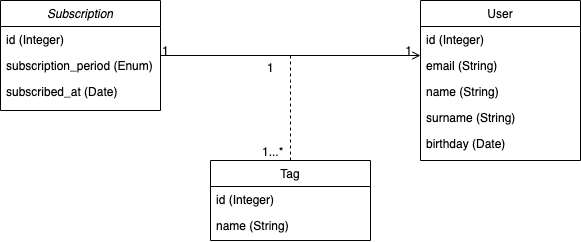

The diagram above was exported from draw.io. Its source (the exported page's mxGraphModel, read from the mxfile embedded in the PNG):
<mxGraphModel dx="874" dy="554" grid="1" gridSize="10" guides="1" tooltips="1" connect="1" arrows="1" fold="1" page="1" pageScale="1" pageWidth="827" pageHeight="1169" math="0" shadow="0">
  <root>
    <mxCell id="WIyWlLk6GJQsqaUBKTNV-0" />
    <mxCell id="WIyWlLk6GJQsqaUBKTNV-1" parent="WIyWlLk6GJQsqaUBKTNV-0" />
    <mxCell id="zkfFHV4jXpPFQw0GAbJ--0" value="Subscription" style="swimlane;fontStyle=2;align=center;verticalAlign=top;childLayout=stackLayout;horizontal=1;startSize=26;horizontalStack=0;resizeParent=1;resizeLast=0;collapsible=1;marginBottom=0;rounded=0;shadow=0;strokeWidth=1;" parent="WIyWlLk6GJQsqaUBKTNV-1" vertex="1">
      <mxGeometry x="160" y="120" width="160" height="110" as="geometry">
        <mxRectangle x="230" y="140" width="160" height="26" as="alternateBounds" />
      </mxGeometry>
    </mxCell>
    <mxCell id="zkfFHV4jXpPFQw0GAbJ--1" value="id (Integer)" style="text;align=left;verticalAlign=top;spacingLeft=4;spacingRight=4;overflow=hidden;rotatable=0;points=[[0,0.5],[1,0.5]];portConstraint=eastwest;" parent="zkfFHV4jXpPFQw0GAbJ--0" vertex="1">
      <mxGeometry y="26" width="160" height="26" as="geometry" />
    </mxCell>
    <mxCell id="zkfFHV4jXpPFQw0GAbJ--2" value="subscription_period (Enum)" style="text;align=left;verticalAlign=top;spacingLeft=4;spacingRight=4;overflow=hidden;rotatable=0;points=[[0,0.5],[1,0.5]];portConstraint=eastwest;rounded=0;shadow=0;html=0;" parent="zkfFHV4jXpPFQw0GAbJ--0" vertex="1">
      <mxGeometry y="52" width="160" height="26" as="geometry" />
    </mxCell>
    <mxCell id="zkfFHV4jXpPFQw0GAbJ--5" value="subscribed_at (Date)" style="text;align=left;verticalAlign=top;spacingLeft=4;spacingRight=4;overflow=hidden;rotatable=0;points=[[0,0.5],[1,0.5]];portConstraint=eastwest;" parent="zkfFHV4jXpPFQw0GAbJ--0" vertex="1">
      <mxGeometry y="78" width="160" height="26" as="geometry" />
    </mxCell>
    <mxCell id="zkfFHV4jXpPFQw0GAbJ--13" value="Tag" style="swimlane;fontStyle=0;align=center;verticalAlign=top;childLayout=stackLayout;horizontal=1;startSize=26;horizontalStack=0;resizeParent=1;resizeLast=0;collapsible=1;marginBottom=0;rounded=0;shadow=0;strokeWidth=1;" parent="WIyWlLk6GJQsqaUBKTNV-1" vertex="1">
      <mxGeometry x="370" y="280" width="160" height="80" as="geometry">
        <mxRectangle x="340" y="380" width="170" height="26" as="alternateBounds" />
      </mxGeometry>
    </mxCell>
    <mxCell id="zkfFHV4jXpPFQw0GAbJ--14" value="id (Integer)" style="text;align=left;verticalAlign=top;spacingLeft=4;spacingRight=4;overflow=hidden;rotatable=0;points=[[0,0.5],[1,0.5]];portConstraint=eastwest;" parent="zkfFHV4jXpPFQw0GAbJ--13" vertex="1">
      <mxGeometry y="26" width="160" height="26" as="geometry" />
    </mxCell>
    <mxCell id="xvYro5HXYP-QesfvElXl-5" value="name (String)" style="text;align=left;verticalAlign=top;spacingLeft=4;spacingRight=4;overflow=hidden;rotatable=0;points=[[0,0.5],[1,0.5]];portConstraint=eastwest;" vertex="1" parent="zkfFHV4jXpPFQw0GAbJ--13">
      <mxGeometry y="52" width="160" height="26" as="geometry" />
    </mxCell>
    <mxCell id="zkfFHV4jXpPFQw0GAbJ--16" value="" style="endArrow=none;endSize=10;endFill=0;shadow=0;strokeWidth=1;rounded=0;edgeStyle=elbowEdgeStyle;elbow=vertical;dashed=1;" parent="WIyWlLk6GJQsqaUBKTNV-1" source="zkfFHV4jXpPFQw0GAbJ--13" edge="1">
      <mxGeometry width="160" relative="1" as="geometry">
        <mxPoint x="210" y="373" as="sourcePoint" />
        <mxPoint x="450" y="175" as="targetPoint" />
        <Array as="points">
          <mxPoint x="450" y="200" />
          <mxPoint x="490" y="220" />
          <mxPoint x="410" y="320" />
          <mxPoint x="420" y="300" />
          <mxPoint x="440" y="220" />
        </Array>
      </mxGeometry>
    </mxCell>
    <mxCell id="zkfFHV4jXpPFQw0GAbJ--17" value="User" style="swimlane;fontStyle=0;align=center;verticalAlign=top;childLayout=stackLayout;horizontal=1;startSize=26;horizontalStack=0;resizeParent=1;resizeLast=0;collapsible=1;marginBottom=0;rounded=0;shadow=0;strokeWidth=1;" parent="WIyWlLk6GJQsqaUBKTNV-1" vertex="1">
      <mxGeometry x="580" y="120" width="160" height="160" as="geometry">
        <mxRectangle x="550" y="140" width="160" height="26" as="alternateBounds" />
      </mxGeometry>
    </mxCell>
    <mxCell id="zkfFHV4jXpPFQw0GAbJ--18" value="id (Integer)" style="text;align=left;verticalAlign=top;spacingLeft=4;spacingRight=4;overflow=hidden;rotatable=0;points=[[0,0.5],[1,0.5]];portConstraint=eastwest;" parent="zkfFHV4jXpPFQw0GAbJ--17" vertex="1">
      <mxGeometry y="26" width="160" height="26" as="geometry" />
    </mxCell>
    <mxCell id="zkfFHV4jXpPFQw0GAbJ--19" value="email (String)" style="text;align=left;verticalAlign=top;spacingLeft=4;spacingRight=4;overflow=hidden;rotatable=0;points=[[0,0.5],[1,0.5]];portConstraint=eastwest;rounded=0;shadow=0;html=0;" parent="zkfFHV4jXpPFQw0GAbJ--17" vertex="1">
      <mxGeometry y="52" width="160" height="26" as="geometry" />
    </mxCell>
    <mxCell id="zkfFHV4jXpPFQw0GAbJ--20" value="name (String)" style="text;align=left;verticalAlign=top;spacingLeft=4;spacingRight=4;overflow=hidden;rotatable=0;points=[[0,0.5],[1,0.5]];portConstraint=eastwest;rounded=0;shadow=0;html=0;" parent="zkfFHV4jXpPFQw0GAbJ--17" vertex="1">
      <mxGeometry y="78" width="160" height="26" as="geometry" />
    </mxCell>
    <mxCell id="zkfFHV4jXpPFQw0GAbJ--21" value="surname (String)" style="text;align=left;verticalAlign=top;spacingLeft=4;spacingRight=4;overflow=hidden;rotatable=0;points=[[0,0.5],[1,0.5]];portConstraint=eastwest;rounded=0;shadow=0;html=0;" parent="zkfFHV4jXpPFQw0GAbJ--17" vertex="1">
      <mxGeometry y="104" width="160" height="26" as="geometry" />
    </mxCell>
    <mxCell id="zkfFHV4jXpPFQw0GAbJ--22" value="birthday (Date)" style="text;align=left;verticalAlign=top;spacingLeft=4;spacingRight=4;overflow=hidden;rotatable=0;points=[[0,0.5],[1,0.5]];portConstraint=eastwest;rounded=0;shadow=0;html=0;" parent="zkfFHV4jXpPFQw0GAbJ--17" vertex="1">
      <mxGeometry y="130" width="160" height="26" as="geometry" />
    </mxCell>
    <mxCell id="zkfFHV4jXpPFQw0GAbJ--26" value="" style="endArrow=open;shadow=0;strokeWidth=1;rounded=0;endFill=1;edgeStyle=elbowEdgeStyle;elbow=vertical;" parent="WIyWlLk6GJQsqaUBKTNV-1" source="zkfFHV4jXpPFQw0GAbJ--0" target="zkfFHV4jXpPFQw0GAbJ--17" edge="1">
      <mxGeometry x="0.5" y="41" relative="1" as="geometry">
        <mxPoint x="380" y="192" as="sourcePoint" />
        <mxPoint x="540" y="192" as="targetPoint" />
        <mxPoint x="-40" y="32" as="offset" />
      </mxGeometry>
    </mxCell>
    <mxCell id="zkfFHV4jXpPFQw0GAbJ--27" value="1" style="resizable=0;align=left;verticalAlign=bottom;labelBackgroundColor=none;fontSize=12;" parent="zkfFHV4jXpPFQw0GAbJ--26" connectable="0" vertex="1">
      <mxGeometry x="-1" relative="1" as="geometry">
        <mxPoint y="4" as="offset" />
      </mxGeometry>
    </mxCell>
    <mxCell id="zkfFHV4jXpPFQw0GAbJ--28" value="1" style="resizable=0;align=right;verticalAlign=bottom;labelBackgroundColor=none;fontSize=12;" parent="zkfFHV4jXpPFQw0GAbJ--26" connectable="0" vertex="1">
      <mxGeometry x="1" relative="1" as="geometry">
        <mxPoint x="-7" y="4" as="offset" />
      </mxGeometry>
    </mxCell>
    <mxCell id="xvYro5HXYP-QesfvElXl-8" value="1" style="resizable=0;align=left;verticalAlign=bottom;labelBackgroundColor=none;fontSize=12;" connectable="0" vertex="1" parent="WIyWlLk6GJQsqaUBKTNV-1">
      <mxGeometry x="330" y="189" as="geometry">
        <mxPoint x="95" y="7" as="offset" />
      </mxGeometry>
    </mxCell>
    <mxCell id="xvYro5HXYP-QesfvElXl-9" value="1...*" style="resizable=0;align=left;verticalAlign=bottom;labelBackgroundColor=none;fontSize=12;" connectable="0" vertex="1" parent="WIyWlLk6GJQsqaUBKTNV-1">
      <mxGeometry x="420" y="280" as="geometry" />
    </mxCell>
  </root>
</mxGraphModel>